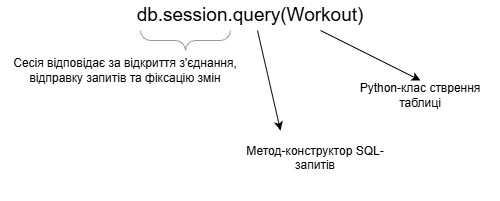

The diagram above was exported from draw.io. Its source (the exported page's mxGraphModel, read from the mxfile embedded in the PNG):
<mxGraphModel dx="2054" dy="743" grid="1" gridSize="10" guides="1" tooltips="1" connect="1" arrows="1" fold="1" page="1" pageScale="1" pageWidth="827" pageHeight="1169" math="0" shadow="0">
  <root>
    <mxCell id="0" />
    <mxCell id="1" parent="0" />
    <mxCell id="O7uqpNVhGvk96SXfL6BZ-1" parent="1" style="text;html=1;whiteSpace=wrap;strokeColor=none;fillColor=none;align=center;verticalAlign=middle;rounded=0;fontSize=19;" value="db.session.query(Workout)" vertex="1">
      <mxGeometry height="30" width="280" x="160" y="80" as="geometry" />
    </mxCell>
    <mxCell id="O7uqpNVhGvk96SXfL6BZ-2" parent="1" style="verticalLabelPosition=bottom;shadow=0;dashed=0;align=center;html=1;verticalAlign=top;strokeWidth=1;shape=mxgraph.mockup.markup.curlyBrace;whiteSpace=wrap;strokeColor=#999999;rotation=-180;fontColor=#000000;" value="" vertex="1">
      <mxGeometry height="20" width="90" x="190" y="110" as="geometry" />
    </mxCell>
    <mxCell id="O7uqpNVhGvk96SXfL6BZ-3" parent="1" style="text;html=1;whiteSpace=wrap;strokeColor=none;fillColor=none;align=center;verticalAlign=middle;rounded=0;" value=" Сесія відповідає за відкриття з'єднання, відправку запитів та фіксацію змін" vertex="1">
      <mxGeometry height="100" width="250" x="50" y="100" as="geometry" />
    </mxCell>
    <mxCell id="O7uqpNVhGvk96SXfL6BZ-6" parent="1" style="text;html=1;whiteSpace=wrap;strokeColor=none;fillColor=none;align=center;verticalAlign=middle;rounded=0;" value="Python-клас стврення таблиці" vertex="1">
      <mxGeometry height="30" width="160" x="390" y="160" as="geometry" />
    </mxCell>
    <mxCell id="O7uqpNVhGvk96SXfL6BZ-7" edge="1" parent="1" source="O7uqpNVhGvk96SXfL6BZ-1" style="endArrow=classic;html=1;rounded=0;exitX=0.75;exitY=1;exitDx=0;exitDy=0;entryX=0.5;entryY=0;entryDx=0;entryDy=0;" target="O7uqpNVhGvk96SXfL6BZ-6" value="">
      <mxGeometry height="50" relative="1" width="50" as="geometry">
        <mxPoint x="280" y="260" as="sourcePoint" />
        <mxPoint x="330" y="210" as="targetPoint" />
      </mxGeometry>
    </mxCell>
    <mxCell id="O7uqpNVhGvk96SXfL6BZ-8" parent="1" style="text;html=1;whiteSpace=wrap;strokeColor=none;fillColor=none;align=center;verticalAlign=middle;rounded=0;" value="&#10;Метод-конструктор SQL-запитів&#10;&#10;" vertex="1">
      <mxGeometry height="50" width="170" x="280" y="220" as="geometry" />
    </mxCell>
    <mxCell id="O7uqpNVhGvk96SXfL6BZ-9" edge="1" parent="1" source="O7uqpNVhGvk96SXfL6BZ-1" style="endArrow=classic;html=1;rounded=0;exitX=0.525;exitY=1;exitDx=0;exitDy=0;exitPerimeter=0;" value="">
      <mxGeometry height="50" relative="1" width="50" as="geometry">
        <mxPoint x="280" y="260" as="sourcePoint" />
        <mxPoint x="330" y="210" as="targetPoint" />
      </mxGeometry>
    </mxCell>
  </root>
</mxGraphModel>